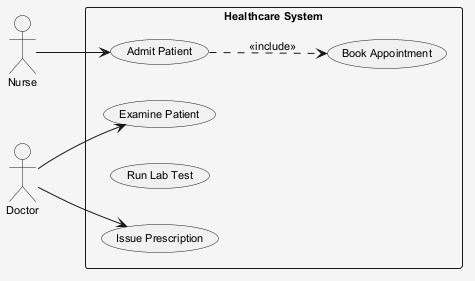

The diagram above was rendered by PlantUML. Its source (embedded in the PNG):
@startuml
skinparam shadowing false
skinparam backgroundColor #F5F5F5
skinparam defaultFontSize 11
left to right direction
actor "Nurse" as N
actor "Doctor" as D
rectangle "Healthcare System" {
  usecase "Examine Patient" as UC_ExaminePatient
  usecase "Admit Patient" as UC_AdmitPatient
  usecase "Book Appointment" as UC_BookAppointment
  usecase "Run Lab Test" as UC_RunLabTest
  usecase "Issue Prescription" as UC_IssuePrescription
}
N --> UC_AdmitPatient
D --> UC_ExaminePatient
D --> UC_IssuePrescription
UC_AdmitPatient ..> UC_BookAppointment : <<include>>
@enduml